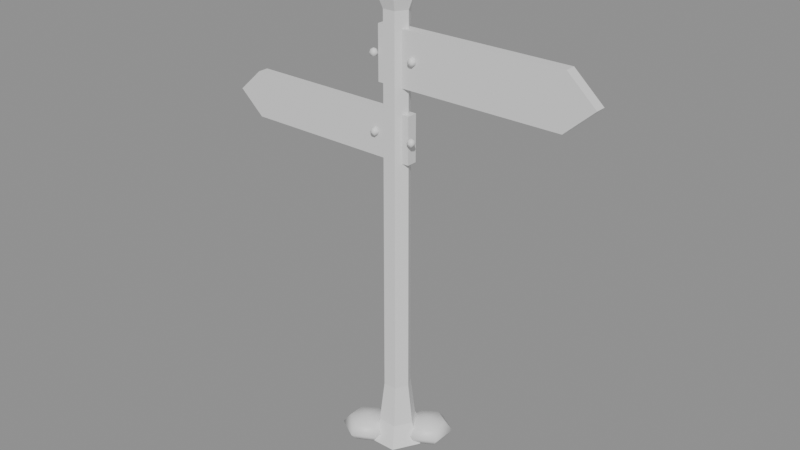 # Source: signpost.blend  (saved by Blender 5.2.44; exported with 4.5.12 LTS)
import bpy
from mathutils import Matrix  # noqa: F401  (used for matrix-valued properties, if any)

bpy.ops.wm.read_factory_settings(use_empty=True)
scene = bpy.context.scene
scene.name = 'Scene'

# ---- materials (node trees are filled in below, after node groups)
mat_wood = bpy.data.materials.new('wood')

# ---- material node trees
mat_wood.use_nodes = True; mat_wood.node_tree.nodes.clear()
_N = mat_wood.node_tree.nodes; _L = mat_wood.node_tree.links
n0 = _N.new('ShaderNodeBsdfPrincipled'); n0.name = 'Principled BSDF'; n0.location = (-200, 100)
n0.inputs[10].default_value = 0.005
n1 = _N.new('ShaderNodeOutputMaterial'); n1.name = 'Material Output'; n1.location = (200, 100)
_L.new(n0.outputs[0], n1.inputs[0])
n1.is_active_output = True

# ---- meshes
me_signpost = bpy.data.meshes.new('signpost')
me_signpost.from_pydata([(0.14, 0.0, 0.0), (0.07, 0.1212, 0.0), (-0.07, 0.1212, 0.0), (-0.14, 1.715e-17, 0.0), (-0.07, -0.1212, 0.0), (0.07, -0.1212, 0.0), (0.09, 0.0, 0.1), (0.045, 0.07794, 0.1), (-0.045, 0.07794, 0.1), (-0.09, 1.102e-17, 0.1), (-0.045, -0.07794, 0.1), (0.045, -0.07794, 0.1), (0.065, 0.0, 0.3), (0.0325, 0.05629, 0.3), (-0.0325, 0.05629, 0.3), (-0.065, 7.96e-18, 0.3), (-0.0325, -0.05629, 0.3), (0.0325, -0.05629, 0.3), (0.06, 0.0, 2.1), (0.03, 0.05196, 2.1), (-0.03, 0.05196, 2.1), (-0.06, 7.348e-18, 2.1), (-0.03, -0.05196, 2.1), (0.03, -0.05196, 2.1), (0.08, 0.0, 2.15), (0.04, 0.06928, 2.15), (-0.04, 0.06928, 2.15), (-0.08, 9.797e-18, 2.15), (-0.04, -0.06928, 2.15), (0.04, -0.06928, 2.15), (0.03, 0.0, 2.28), (0.015, 0.02598, 2.28), (-0.015, 0.02598, 2.28), (-0.03, 3.674e-18, 2.28), (-0.015, -0.02598, 2.28), (0.015, -0.02598, 2.28), (0.14, 0.0, 0.0), (0.07, 0.1212, 0.0), (-0.07, 0.1212, 0.0), (-0.14, 1.715e-17, 0.0), (-0.07, -0.1212, 0.0), (0.07, -0.1212, 0.0), (0.03, 0.0, 2.28), (0.015, 0.02598, 2.28), (-0.015, 0.02598, 2.28), (-0.03, 3.674e-18, 2.28), (-0.015, -0.02598, 2.28), (0.015, -0.02598, 2.28), (-0.08, -0.025, 1.775), (0.8125, -0.025, 1.775), (0.95, -0.025, 1.9), (0.8125, -0.025, 2.025), (-0.08, -0.025, 2.025), (-0.08, 0.025, 1.775), (0.8125, 0.025, 1.775), (0.95, 0.025, 1.9), (0.8125, 0.025, 2.025), (-0.08, 0.025, 2.025), (-0.08, -0.025, 1.775), (0.8125, -0.025, 1.775), (0.95, -0.025, 1.9), (0.8125, -0.025, 2.025), (-0.08, -0.025, 2.025), (-0.08, 0.025, 1.775), (0.8125, 0.025, 1.775), (0.95, 0.025, 1.9), (0.8125, 0.025, 2.025), (-0.08, 0.025, 2.025), (0.08, -0.025, 1.44), (-0.799, -0.025, 1.44), (-0.92, -0.025, 1.55), (-0.799, -0.025, 1.66), (0.08, -0.025, 1.66), (0.08, 0.025, 1.44), (-0.799, 0.025, 1.44), (-0.92, 0.025, 1.55), (-0.799, 0.025, 1.66), (0.08, 0.025, 1.66), (0.08, -0.025, 1.44), (-0.799, -0.025, 1.44), (-0.92, -0.025, 1.55), (-0.799, -0.025, 1.66), (0.08, -0.025, 1.66), (0.08, 0.025, 1.44), (-0.799, 0.025, 1.44), (-0.92, 0.025, 1.55), (-0.799, 0.025, 1.66), (0.08, 0.025, 1.66), (0.1, -0.03, 1.92), (0.1, -0.01586, 1.914), (0.1, -0.01, 1.9), (0.1, -0.01586, 1.886), (0.1, -0.03, 1.88), (-0.08824, -0.04618, 1.9), (0.1134, -0.02563, 1.914), (0.119, -0.02382, 1.9), (0.1134, -0.02563, 1.886), (-0.09169, -0.04144, 1.914), (-0.1, -0.03, 1.92), (0.1083, -0.04144, 1.914), (0.1118, -0.04618, 1.9), (0.1083, -0.04144, 1.886), (0.1118, -0.04618, 1.55), (-0.08655, -0.02563, 1.914), (0.09169, -0.04144, 1.914), (0.08824, -0.04618, 1.9), (0.09169, -0.04144, 1.886), (-0.08098, -0.02382, 1.9), (-0.08655, -0.02563, 1.886), (0.08655, -0.02563, 1.914), (0.08098, -0.02382, 1.9), (0.08655, -0.02563, 1.886), (-0.1, -0.03, 1.88), (0.1083, -0.04144, 1.564), (-0.1, -0.01586, 1.886), (-0.1, -0.01, 1.9), (-0.1, -0.01586, 1.914), (0.1, -0.03, 1.57), (-0.09169, -0.04144, 1.886), (-0.08824, -0.04618, 1.55), (-0.1118, -0.04618, 1.9), (-0.1083, -0.04144, 1.914), (0.1134, -0.02563, 1.564), (-0.1083, -0.04144, 1.886), (0.119, -0.02382, 1.55), (-0.119, -0.02382, 1.9), (-0.1134, -0.02563, 1.914), (0.1134, -0.02563, 1.536), (-0.1134, -0.02563, 1.886), (0.1, -0.03, 1.53), (-0.09169, -0.04144, 1.564), (0.1, -0.01586, 1.536), (0.1, -0.01, 1.55), (0.1, -0.01586, 1.564), (-0.1, -0.03, 1.57), (0.1083, -0.04144, 1.536), (-0.01608, -0.14, 0.04), (0.08824, -0.04618, 1.55), (0.09169, -0.04144, 1.564), (-0.08655, -0.02563, 1.564), (0.09169, -0.04144, 1.536), (-0.08098, -0.02382, 1.55), (0.08098, -0.02382, 1.55), (0.08655, -0.02563, 1.564), (-0.08655, -0.02563, 1.536), (0.08655, -0.02563, 1.536), (-0.1, -0.03, 1.53), (-0.04652, -0.1224, 0.08243), (-0.1, -0.01586, 1.536), (-0.1, -0.01, 1.55), (-0.1, -0.01586, 1.564), (-0.12, -0.08, 0.1), (-0.09169, -0.04144, 1.536), (0.12, 0.08, -0.02), (-0.1118, -0.04618, 1.55), (-0.1083, -0.04144, 1.564), (-0.04652, -0.03757, 0.08243), (-0.1083, -0.04144, 1.536), (-0.01608, -0.02, 0.04), (-0.119, -0.02382, 1.55), (-0.1134, -0.02563, 1.564), (-0.04652, -0.03757, -0.002426), (-0.1134, -0.02563, 1.536), (-0.12, -0.08, -0.02), (0.1935, 0.03757, -0.002426), (-0.12, 0.004853, -0.002426), (-0.12, 0.04, 0.04), (-0.12, 0.004853, 0.08243), (0.2239, 0.02, 0.04), (-0.04652, -0.1224, -0.002426), (0.1935, 0.03757, 0.08243), (-0.12, -0.2, 0.04), (-0.12, -0.1649, 0.08243), (0.12, 0.08, 0.1), (-0.12, -0.1649, -0.002426), (-0.2239, -0.14, 0.04), (-0.1935, -0.1224, 0.08243), (0.1935, 0.1224, 0.08243), (-0.1935, -0.1224, -0.002426), (0.2239, 0.14, 0.04), (-0.2239, -0.02, 0.04), (-0.1935, -0.03757, 0.08243), (0.1935, 0.1224, -0.002426), (-0.1935, -0.03757, -0.002426), (0.12, 0.1649, 0.08243), (0.12, -0.004853, -0.002426), (0.12, -0.04, 0.04), (0.12, -0.004853, 0.08243), (0.04652, 0.03757, -0.002426), (0.01608, 0.02, 0.04), (0.04652, 0.03757, 0.08243), (0.04652, 0.1224, -0.002426), (0.01608, 0.14, 0.04), (0.04652, 0.1224, 0.08243), (0.12, 0.1649, -0.002426), (0.12, 0.2, 0.04)], [], [(0, 1, 7, 6), (1, 2, 8, 7), (2, 3, 9, 8), (3, 4, 10, 9), (4, 5, 11, 10), (5, 0, 6, 11), (6, 7, 13, 12), (7, 8, 14, 13), (8, 9, 15, 14), (9, 10, 16, 15), (10, 11, 17, 16), (11, 6, 12, 17), (12, 13, 19, 18), (13, 14, 20, 19), (14, 15, 21, 20), (15, 16, 22, 21), (16, 17, 23, 22), (17, 12, 18, 23), (18, 19, 25, 24), (19, 20, 26, 25), (20, 21, 27, 26), (21, 22, 28, 27), (22, 23, 29, 28), (23, 18, 24, 29), (24, 25, 31, 30), (25, 26, 32, 31), (26, 27, 33, 32), (27, 28, 34, 33), (28, 29, 35, 34), (29, 24, 30, 35), (41, 40, 39, 38, 37, 36), (42, 43, 44, 45, 46, 47), (48, 53, 54, 49), (49, 54, 55, 50), (50, 55, 56, 51), (51, 56, 57, 52), (52, 57, 53, 48), (62, 61, 60, 59, 58), (63, 64, 65, 66, 67), (68, 69, 74, 73), (69, 70, 75, 74), (70, 71, 76, 75), (71, 72, 77, 76), (72, 68, 73, 77), (82, 81, 80, 79, 78), (83, 84, 85, 86, 87), (91, 90, 95, 96), (89, 88, 94), (92, 91, 96), (90, 89, 94, 95), (96, 95, 100, 101), (94, 88, 99), (92, 96, 101), (95, 94, 99, 100), (101, 100, 105, 106), (99, 88, 104), (92, 101, 106), (100, 99, 104, 105), (106, 105, 110, 111), (104, 88, 109), (92, 106, 111), (105, 104, 109, 110), (111, 110, 90, 91), (109, 88, 89), (92, 111, 91), (110, 109, 89, 90), (116, 98, 103), (114, 115, 107, 108), (115, 116, 103, 107), (112, 114, 108), (112, 108, 118), (107, 103, 97, 93), (108, 107, 93, 118), (103, 98, 97), (112, 118, 123), (93, 97, 121, 120), (118, 93, 120, 123), (97, 98, 121), (120, 121, 126, 125), (112, 123, 128), (123, 120, 125, 128), (121, 98, 126), (112, 128, 114), (125, 126, 116, 115), (126, 98, 116), (128, 125, 115, 114), (133, 117, 122), (131, 132, 124, 127), (132, 133, 122, 124), (129, 131, 127), (129, 127, 135), (124, 122, 113, 102), (127, 124, 102, 135), (122, 117, 113), (102, 113, 138, 137), (129, 135, 140), (135, 102, 137, 140), (113, 117, 138), (137, 138, 143, 142), (138, 117, 143), (140, 137, 142, 145), (129, 140, 145), (129, 145, 131), (142, 143, 133, 132), (143, 117, 133), (145, 142, 132, 131), (148, 149, 141, 144), (149, 150, 139, 141), (146, 148, 144), (150, 134, 139), (146, 144, 152), (141, 139, 130, 119), (144, 141, 119, 152), (139, 134, 130), (146, 152, 157), (152, 119, 154, 157), (130, 134, 155), (119, 130, 155, 154), (157, 154, 159, 162), (155, 134, 160), (146, 157, 162), (154, 155, 160, 159), (146, 162, 148), (159, 160, 150, 149), (160, 134, 150), (162, 159, 149, 148), (166, 167, 156, 158), (163, 165, 161), (167, 151, 156), (165, 166, 158, 161), (163, 161, 169), (158, 156, 147, 136), (161, 158, 136, 169), (156, 151, 147), (169, 136, 171, 174), (147, 151, 172), (136, 147, 172, 171), (163, 169, 174), (174, 171, 175, 178), (172, 151, 176), (163, 174, 178), (171, 172, 176, 175), (175, 176, 181, 180), (176, 151, 181), (178, 175, 180, 183), (163, 178, 183), (163, 183, 165), (180, 181, 167, 166), (181, 151, 167), (183, 180, 166, 165), (195, 184, 177, 179), (153, 194, 182), (184, 173, 177), (194, 195, 179, 182), (153, 182, 164), (179, 177, 170, 168), (182, 179, 168, 164), (177, 173, 170), (168, 170, 187, 186), (164, 168, 186, 185), (170, 173, 187), (153, 164, 185), (186, 187, 190, 189), (185, 186, 189, 188), (153, 185, 188), (187, 173, 190), (188, 189, 192, 191), (190, 173, 193), (153, 188, 191), (189, 190, 193, 192), (191, 192, 195, 194), (193, 173, 184), (153, 191, 194), (192, 193, 184, 195)])
me_signpost.polygons.foreach_set('use_smooth', [0, 0, 0, 0, 0, 0, 0, 0, 0, 0, 0, 0, 0, 0, 0, 0, 0, 0, 0, 0, 0, 0, 0, 0, 0, 0, 0, 0, 0, 0, 0, 0, 0, 0, 0, 0, 0, 0, 0, 0, 0, 0, 0, 0, 0, 0, 1, 1, 1, 1, 1, 1, 1, 1, 1, 1, 1, 1, 1, 1, 1, 1, 1, 1, 1, 1, 1, 1, 1, 1, 1, 1, 1, 1, 1, 1, 1, 1, 1, 1, 1, 1, 1, 1, 1, 1, 1, 1, 1, 1, 1, 1, 1, 1, 1, 1, 1, 1, 1, 1, 1, 1, 1, 1, 1, 1, 1, 1, 1, 1, 1, 1, 1, 1, 1, 1, 1, 1, 1, 1, 1, 1, 1, 1, 1, 1, 1, 1, 1, 1, 1, 1, 1, 1, 1, 1, 1, 1, 1, 1, 1, 1, 1, 1, 1, 1, 1, 1, 1, 1, 1, 1, 1, 1, 1, 1, 1, 1, 1, 1, 1, 1, 1, 1, 1, 1, 1, 1, 1, 1, 1, 1, 1, 1])
_uv = me_signpost.uv_layers.new(name='Float2')
_uv.uv.foreach_set('vector', [0.0, 0.0, 0.1212, 0.0, 0.07794, 0.1, 0.0, 0.1, 0.07, 0.0, -0.07, 0.0, -0.045, 0.1, 0.045, 0.1, 0.1212, 0.0, 1.715e-17, 0.0, 1.102e-17, 0.1, 0.07794, 0.1, 1.715e-17, 0.0, -0.1212, 0.0, -0.07794, 0.1, 1.102e-17, 0.1, -0.07, 0.0, 0.07, 0.0, 0.045, 0.1, -0.045, 0.1, -0.1212, 0.0, 0.0, 0.0, 0.0, 0.1, -0.07794, 0.1, 0.0, 0.1, 0.07794, 0.1, 0.05629, 0.3, 0.0, 0.3, 0.045, 0.1, -0.045, 0.1, -0.0325, 0.3, 0.0325, 0.3, 0.07794, 0.1, 1.102e-17, 0.1, 7.96e-18, 0.3, 0.05629, 0.3, 1.102e-17, 0.1, -0.07794, 0.1, -0.05629, 0.3, 7.96e-18, 0.3, -0.045, 0.1, 0.045, 0.1, 0.0325, 0.3, -0.0325, 0.3, -0.07794, 0.1, 0.0, 0.1, 0.0, 0.3, -0.05629, 0.3, 0.0, 0.3, 0.05629, 0.3, 0.05196, 2.1, 0.0, 2.1, 0.0325, 0.3, -0.0325, 0.3, -0.03, 2.1, 0.03, 2.1, 0.05629, 0.3, 7.96e-18, 0.3, 7.348e-18, 2.1, 0.05196, 2.1, 7.96e-18, 0.3, -0.05629, 0.3, -0.05196, 2.1, 7.348e-18, 2.1, -0.0325, 0.3, 0.0325, 0.3, 0.03, 2.1, -0.03, 2.1, -0.05629, 0.3, 0.0, 0.3, 0.0, 2.1, -0.05196, 2.1, 0.0, 2.1, 0.05196, 2.1, 0.06928, 2.15, 0.0, 2.15, 0.03, 2.1, -0.03, 2.1, -0.04, 2.15, 0.04, 2.15, 0.05196, 2.1, 7.348e-18, 2.1, 9.797e-18, 2.15, 0.06928, 2.15, 7.348e-18, 2.1, -0.05196, 2.1, -0.06928, 2.15, 9.797e-18, 2.15, -0.03, 2.1, 0.03, 2.1, 0.04, 2.15, -0.04, 2.15, -0.05196, 2.1, 0.0, 2.1, 0.0, 2.15, -0.06928, 2.15, 0.0, 2.15, 0.06928, 2.15, 0.02598, 2.28, 0.0, 2.28, 0.04, 2.15, -0.04, 2.15, -0.015, 2.28, 0.015, 2.28, 0.06928, 2.15, 9.797e-18, 2.15, 3.674e-18, 2.28, 0.02598, 2.28, 9.797e-18, 2.15, -0.06928, 2.15, -0.02598, 2.28, 3.674e-18, 2.28, -0.04, 2.15, 0.04, 2.15, 0.015, 2.28, -0.015, 2.28, -0.06928, 2.15, 0.0, 2.15, 0.0, 2.28, -0.02598, 2.28, 0.07, -0.1212, -0.07, -0.1212, -0.14, 1.715e-17, -0.07, 0.1212, 0.07, 0.1212, 0.14, 0.0, 0.03, 0.0, 0.015, 0.02598, -0.015, 0.02598, -0.03, 3.674e-18, -0.015, -0.02598, 0.015, -0.02598, -0.08, -0.025, -0.08, 0.025, 0.8125, 0.025, 0.8125, -0.025, 0.8125, -0.025, 0.8125, 0.025, 0.95, 0.025, 0.95, -0.025, 0.95, -0.025, 0.95, 0.025, 0.8125, 0.025, 0.8125, -0.025, 0.8125, -0.025, 0.8125, 0.025, -0.08, 0.025, -0.08, -0.025, -0.025, 2.025, 0.025, 2.025, 0.025, 1.775, -0.025, 1.775, -0.08, 2.025, 0.8125, 2.025, 0.95, 1.9, 0.8125, 1.775, -0.08, 1.775, -0.08, 1.775, 0.8125, 1.775, 0.95, 1.9, 0.8125, 2.025, -0.08, 2.025, 0.08, -0.025, -0.799, -0.025, -0.799, 0.025, 0.08, 0.025, -0.799, -0.025, -0.92, -0.025, -0.92, 0.025, -0.799, 0.025, -0.92, -0.025, -0.799, -0.025, -0.799, 0.025, -0.92, 0.025, -0.799, -0.025, 0.08, -0.025, 0.08, 0.025, -0.799, 0.025, -0.025, 1.66, -0.025, 1.44, 0.025, 1.44, 0.025, 1.66, 0.08, 1.66, -0.799, 1.66, -0.92, 1.55, -0.799, 1.44, 0.08, 1.44, 0.08, 1.44, -0.799, 1.44, -0.92, 1.55, -0.799, 1.66, 0.08, 1.66, 0.1, 1.886, 0.1, 1.9, 0.119, 1.9, 0.1134, 1.886, 0.1, -0.01586, 0.1, -0.03, 0.1134, -0.02563, 0.1, -0.03, 0.1, -0.01586, 0.1134, -0.02563, 0.1, 1.9, 0.1, 1.914, 0.1134, 1.914, 0.119, 1.9, -0.02563, 1.886, -0.02382, 1.9, -0.04618, 1.9, -0.04144, 1.886, 0.1134, -0.02563, 0.1, -0.03, 0.1083, -0.04144, 0.1, -0.03, 0.1134, -0.02563, 0.1083, -0.04144, -0.02382, 1.9, -0.02563, 1.914, -0.04144, 1.914, -0.04618, 1.9, 0.1083, 1.886, 0.1118, 1.9, 0.08824, 1.9, 0.09169, 1.886, 0.1083, -0.04144, 0.1, -0.03, 0.09169, -0.04144, 0.1, -0.03, 0.1083, -0.04144, 0.09169, -0.04144, 0.1118, 1.9, 0.1083, 1.914, 0.09169, 1.914, 0.08824, 1.9, -0.04144, 1.886, -0.04618, 1.9, -0.02382, 1.9, -0.02563, 1.886, 0.09169, -0.04144, 0.1, -0.03, 0.08655, -0.02563, 0.1, -0.03, 0.09169, -0.04144, 0.08655, -0.02563, -0.04618, 1.9, -0.04144, 1.914, -0.02563, 1.914, -0.02382, 1.9, 0.08655, 1.886, 0.08098, 1.9, 0.1, 1.9, 0.1, 1.886, 0.08655, -0.02563, 0.1, -0.03, 0.1, -0.01586, 0.1, -0.03, 0.08655, -0.02563, 0.1, -0.01586, 0.08098, 1.9, 0.08655, 1.914, 0.1, 1.914, 0.1, 1.9, -0.1, -0.01586, -0.1, -0.03, -0.08655, -0.02563, -0.1, 1.886, -0.1, 1.9, -0.08098, 1.9, -0.08655, 1.886, -0.1, 1.9, -0.1, 1.914, -0.08655, 1.914, -0.08098, 1.9, -0.1, -0.03, -0.1, -0.01586, -0.08655, -0.02563, -0.1, -0.03, -0.08655, -0.02563, -0.09169, -0.04144, -0.02382, 1.9, -0.02563, 1.914, -0.04144, 1.914, -0.04618, 1.9, -0.02563, 1.886, -0.02382, 1.9, -0.04618, 1.9, -0.04144, 1.886, -0.08655, -0.02563, -0.1, -0.03, -0.09169, -0.04144, -0.1, -0.03, -0.09169, -0.04144, -0.1083, -0.04144, -0.08824, 1.9, -0.09169, 1.914, -0.1083, 1.914, -0.1118, 1.9, -0.09169, 1.886, -0.08824, 1.9, -0.1118, 1.9, -0.1083, 1.886, -0.09169, -0.04144, -0.1, -0.03, -0.1083, -0.04144, -0.04618, 1.9, -0.04144, 1.914, -0.02563, 1.914, -0.02382, 1.9, -0.1, -0.03, -0.1083, -0.04144, -0.1134, -0.02563, -0.04144, 1.886, -0.04618, 1.9, -0.02382, 1.9, -0.02563, 1.886, -0.1083, -0.04144, -0.1, -0.03, -0.1134, -0.02563, -0.1, -0.03, -0.1134, -0.02563, -0.1, -0.01586, -0.119, 1.9, -0.1134, 1.914, -0.1, 1.914, -0.1, 1.9, -0.1134, -0.02563, -0.1, -0.03, -0.1, -0.01586, -0.1134, 1.886, -0.119, 1.9, -0.1, 1.9, -0.1, 1.886, 0.1, -0.01586, 0.1, -0.03, 0.1134, -0.02563, 0.1, 1.536, 0.1, 1.55, 0.119, 1.55, 0.1134, 1.536, 0.1, 1.55, 0.1, 1.564, 0.1134, 1.564, 0.119, 1.55, 0.1, -0.03, 0.1, -0.01586, 0.1134, -0.02563, 0.1, -0.03, 0.1134, -0.02563, 0.1083, -0.04144, -0.02382, 1.55, -0.02563, 1.564, -0.04144, 1.564, -0.04618, 1.55, -0.02563, 1.536, -0.02382, 1.55, -0.04618, 1.55, -0.04144, 1.536, 0.1134, -0.02563, 0.1, -0.03, 0.1083, -0.04144, 0.1118, 1.55, 0.1083, 1.564, 0.09169, 1.564, 0.08824, 1.55, 0.1, -0.03, 0.1083, -0.04144, 0.09169, -0.04144, 0.1083, 1.536, 0.1118, 1.55, 0.08824, 1.55, 0.09169, 1.536, 0.1083, -0.04144, 0.1, -0.03, 0.09169, -0.04144, -0.04618, 1.55, -0.04144, 1.564, -0.02563, 1.564, -0.02382, 1.55, 0.09169, -0.04144, 0.1, -0.03, 0.08655, -0.02563, -0.04144, 1.536, -0.04618, 1.55, -0.02382, 1.55, -0.02563, 1.536, 0.1, -0.03, 0.09169, -0.04144, 0.08655, -0.02563, 0.1, -0.03, 0.08655, -0.02563, 0.1, -0.01586, 0.08098, 1.55, 0.08655, 1.564, 0.1, 1.564, 0.1, 1.55, 0.08655, -0.02563, 0.1, -0.03, 0.1, -0.01586, 0.08655, 1.536, 0.08098, 1.55, 0.1, 1.55, 0.1, 1.536, -0.1, 1.536, -0.1, 1.55, -0.08098, 1.55, -0.08655, 1.536, -0.1, 1.55, -0.1, 1.564, -0.08655, 1.564, -0.08098, 1.55, -0.1, -0.03, -0.1, -0.01586, -0.08655, -0.02563, -0.1, -0.01586, -0.1, -0.03, -0.08655, -0.02563, -0.1, -0.03, -0.08655, -0.02563, -0.09169, -0.04144, -0.02382, 1.55, -0.02563, 1.564, -0.04144, 1.564, -0.04618, 1.55, -0.02563, 1.536, -0.02382, 1.55, -0.04618, 1.55, -0.04144, 1.536, -0.08655, -0.02563, -0.1, -0.03, -0.09169, -0.04144, -0.1, -0.03, -0.09169, -0.04144, -0.1083, -0.04144, -0.09169, 1.536, -0.08824, 1.55, -0.1118, 1.55, -0.1083, 1.536, -0.09169, -0.04144, -0.1, -0.03, -0.1083, -0.04144, -0.08824, 1.55, -0.09169, 1.564, -0.1083, 1.564, -0.1118, 1.55, -0.04144, 1.536, -0.04618, 1.55, -0.02382, 1.55, -0.02563, 1.536, -0.1083, -0.04144, -0.1, -0.03, -0.1134, -0.02563, -0.1, -0.03, -0.1083, -0.04144, -0.1134, -0.02563, -0.04618, 1.55, -0.04144, 1.564, -0.02563, 1.564, -0.02382, 1.55, -0.1, -0.03, -0.1134, -0.02563, -0.1, -0.01586, -0.119, 1.55, -0.1134, 1.564, -0.1, 1.564, -0.1, 1.55, -0.1134, -0.02563, -0.1, -0.03, -0.1, -0.01586, -0.1134, 1.536, -0.119, 1.55, -0.1, 1.55, -0.1, 1.536, -0.12, 0.04, -0.12, 0.08243, -0.04652, 0.08243, -0.01608, 0.04, -0.12, -0.08, -0.12, 0.004853, -0.04652, -0.03757, -0.12, 0.004853, -0.12, -0.08, -0.04652, -0.03757, -0.12, -0.002426, -0.12, 0.04, -0.01608, 0.04, -0.04652, -0.002426, -0.12, -0.08, -0.04652, -0.03757, -0.04652, -0.1224, -0.02, 0.04, -0.03757, 0.08243, -0.1224, 0.08243, -0.14, 0.04, -0.03757, -0.002426, -0.02, 0.04, -0.14, 0.04, -0.1224, -0.002426, -0.04652, -0.03757, -0.12, -0.08, -0.04652, -0.1224, -0.04652, -0.002426, -0.01608, 0.04, -0.12, 0.04, -0.12, -0.002426, -0.04652, -0.1224, -0.12, -0.08, -0.12, -0.1649, -0.01608, 0.04, -0.04652, 0.08243, -0.12, 0.08243, -0.12, 0.04, -0.12, -0.08, -0.04652, -0.1224, -0.12, -0.1649, -0.12, -0.002426, -0.12, 0.04, -0.2239, 0.04, -0.1935, -0.002426, -0.12, -0.1649, -0.12, -0.08, -0.1935, -0.1224, -0.12, -0.08, -0.12, -0.1649, -0.1935, -0.1224, -0.12, 0.04, -0.12, 0.08243, -0.1935, 0.08243, -0.2239, 0.04, -0.14, 0.04, -0.1224, 0.08243, -0.03757, 0.08243, -0.02, 0.04, -0.1935, -0.1224, -0.12, -0.08, -0.1935, -0.03757, -0.1224, -0.002426, -0.14, 0.04, -0.02, 0.04, -0.03757, -0.002426, -0.12, -0.08, -0.1935, -0.1224, -0.1935, -0.03757, -0.12, -0.08, -0.1935, -0.03757, -0.12, 0.004853, -0.2239, 0.04, -0.1935, 0.08243, -0.12, 0.08243, -0.12, 0.04, -0.1935, -0.03757, -0.12, -0.08, -0.12, 0.004853, -0.1935, -0.002426, -0.2239, 0.04, -0.12, 0.04, -0.12, -0.002426, 0.12, 0.04, 0.12, 0.08243, 0.1935, 0.08243, 0.2239, 0.04, 0.12, 0.08, 0.12, 0.1649, 0.1935, 0.1224, 0.12, 0.1649, 0.12, 0.08, 0.1935, 0.1224, 0.12, -0.002426, 0.12, 0.04, 0.2239, 0.04, 0.1935, -0.002426, 0.12, 0.08, 0.1935, 0.1224, 0.1935, 0.03757, 0.14, 0.04, 0.1224, 0.08243, 0.03757, 0.08243, 0.02, 0.04, 0.1224, -0.002426, 0.14, 0.04, 0.02, 0.04, 0.03757, -0.002426, 0.1935, 0.1224, 0.12, 0.08, 0.1935, 0.03757, 0.2239, 0.04, 0.1935, 0.08243, 0.12, 0.08243, 0.12, 0.04, 0.1935, -0.002426, 0.2239, 0.04, 0.12, 0.04, 0.12, -0.002426, 0.1935, 0.03757, 0.12, 0.08, 0.12, -0.004853, 0.12, 0.08, 0.1935, 0.03757, 0.12, -0.004853, 0.12, 0.04, 0.12, 0.08243, 0.04652, 0.08243, 0.01608, 0.04, 0.12, -0.002426, 0.12, 0.04, 0.01608, 0.04, 0.04652, -0.002426, 0.12, 0.08, 0.12, -0.004853, 0.04652, 0.03757, 0.12, -0.004853, 0.12, 0.08, 0.04652, 0.03757, 0.03757, -0.002426, 0.02, 0.04, 0.14, 0.04, 0.1224, -0.002426, 0.04652, 0.03757, 0.12, 0.08, 0.04652, 0.1224, 0.12, 0.08, 0.04652, 0.03757, 0.04652, 0.1224, 0.02, 0.04, 0.03757, 0.08243, 0.1224, 0.08243, 0.14, 0.04, 0.04652, -0.002426, 0.01608, 0.04, 0.12, 0.04, 0.12, -0.002426, 0.04652, 0.1224, 0.12, 0.08, 0.12, 0.1649, 0.12, 0.08, 0.04652, 0.1224, 0.12, 0.1649, 0.01608, 0.04, 0.04652, 0.08243, 0.12, 0.08243, 0.12, 0.04])
me_signpost.materials.append(mat_wood)
me_signpost.update()

# ---- objects
ob_signpost = bpy.data.objects.new('signpost', None)
ob_signpost_mesh = bpy.data.objects.new('signpost_mesh', me_signpost)

# ---- transforms, parenting, visibility, modifiers, constraints
ob_signpost.location = (0.0, 0.0, 0.0)
ob_signpost_mesh.parent = ob_signpost
ob_signpost_mesh.location = (0.0, 0.0, 0.0)

# ---- collection membership
scene.collection.objects.link(ob_signpost)
scene.collection.objects.link(ob_signpost_mesh)

# ---- scene / render settings (as saved in the file)
scene.frame_start = 1; scene.frame_end = 250; scene.frame_set(1)
scene.render.engine = 'BLENDER_EEVEE_NEXT'
scene.render.bake_bias = 0.0
scene.render.bake_samples = 0
scene.render.compositor_device = 'GPU'
scene.eevee.use_volume_custom_range = False
scene.eevee.fast_gi_thickness_near = 0.1
scene.eevee.fast_gi_thickness_far = 0.0
scene.eevee.ray_tracing_options.screen_trace_thickness = 0.1
bpy.context.view_layer.update()

# ---- added for rendering (the .blend has no active camera and no usable light): camera, sun + grey world if the file has none
cam_auto = bpy.data.cameras.new('AutoCamera')
cam_auto.lens = 50.0
cam_auto.sensor_width = 36.0
cam_auto.clip_end = 1000.0
ob_auto_camera = bpy.data.objects.new('AutoCamera', cam_auto)
scene.collection.objects.link(ob_auto_camera)
ob_auto_camera.location = (2.78247, -3.32097, 3.34398)
ob_auto_camera.rotation_euler = (1.09748, -7.21219e-08, 0.694738)
scene.camera = ob_auto_camera
light_auto_sun = bpy.data.lights.new('AutoSun', 'SUN')
light_auto_sun.energy = 3.0
light_auto_sun.angle = 0.0523599
ob_auto_sun = bpy.data.objects.new('AutoSun', light_auto_sun)
scene.collection.objects.link(ob_auto_sun)
ob_auto_sun.rotation_euler = (0.872665, 0.174533, 0.523599)
if scene.world is None:
    world_auto = bpy.data.worlds.new('AutoWorld')
    world_auto.color = (0.3, 0.3, 0.3)
    scene.world = world_auto
bpy.context.view_layer.update()
